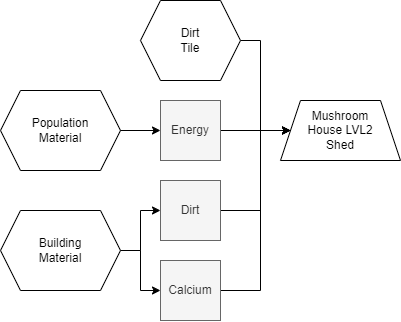

The diagram above was exported from draw.io. Its source (the exported page's mxGraphModel, read from the mxfile embedded in the PNG):
<mxGraphModel dx="2278" dy="1019" grid="1" gridSize="10" guides="1" tooltips="1" connect="1" arrows="1" fold="1" page="0" pageScale="1" pageWidth="1169" pageHeight="827" math="0" shadow="0">
  <root>
    <mxCell id="0" />
    <mxCell id="1" parent="0" />
    <mxCell id="2" value="Mushroom&lt;br&gt;House LVL2&lt;br&gt;Shed" style="shape=trapezoid;perimeter=trapezoidPerimeter;whiteSpace=wrap;html=1;fixedSize=1;" vertex="1" parent="1">
      <mxGeometry x="990" y="430" width="120" height="60" as="geometry" />
    </mxCell>
    <mxCell id="3" style="edgeStyle=orthogonalEdgeStyle;rounded=0;orthogonalLoop=1;jettySize=auto;html=1;entryX=0;entryY=0.5;entryDx=0;entryDy=0;" edge="1" source="4" target="6" parent="1">
      <mxGeometry relative="1" as="geometry" />
    </mxCell>
    <mxCell id="4" value="Population&lt;br&gt;Material" style="shape=hexagon;perimeter=hexagonPerimeter2;whiteSpace=wrap;html=1;fixedSize=1;" vertex="1" parent="1">
      <mxGeometry x="710" y="420" width="120" height="80" as="geometry" />
    </mxCell>
    <mxCell id="5" style="edgeStyle=orthogonalEdgeStyle;rounded=0;orthogonalLoop=1;jettySize=auto;html=1;entryX=0;entryY=0.5;entryDx=0;entryDy=0;" edge="1" source="6" target="2" parent="1">
      <mxGeometry relative="1" as="geometry">
        <mxPoint x="990" y="460" as="targetPoint" />
      </mxGeometry>
    </mxCell>
    <mxCell id="6" value="Energy" style="rounded=0;whiteSpace=wrap;html=1;fillColor=#f5f5f5;strokeColor=#666666;fontColor=#333333;" vertex="1" parent="1">
      <mxGeometry x="870" y="430" width="60" height="60" as="geometry" />
    </mxCell>
    <mxCell id="7" style="edgeStyle=orthogonalEdgeStyle;rounded=0;orthogonalLoop=1;jettySize=auto;html=1;entryX=0;entryY=0.5;entryDx=0;entryDy=0;" edge="1" source="9" target="11" parent="1">
      <mxGeometry relative="1" as="geometry" />
    </mxCell>
    <mxCell id="8" style="edgeStyle=orthogonalEdgeStyle;rounded=0;orthogonalLoop=1;jettySize=auto;html=1;" edge="1" source="9" target="13" parent="1">
      <mxGeometry relative="1" as="geometry" />
    </mxCell>
    <mxCell id="9" value="Building&lt;br&gt;Material" style="shape=hexagon;perimeter=hexagonPerimeter2;whiteSpace=wrap;html=1;fixedSize=1;" vertex="1" parent="1">
      <mxGeometry x="710" y="540" width="120" height="80" as="geometry" />
    </mxCell>
    <mxCell id="10" style="edgeStyle=orthogonalEdgeStyle;rounded=0;orthogonalLoop=1;jettySize=auto;html=1;" edge="1" source="11" parent="1">
      <mxGeometry relative="1" as="geometry">
        <Array as="points">
          <mxPoint x="970" y="540" />
          <mxPoint x="970" y="460" />
        </Array>
        <mxPoint x="1000" y="460" as="targetPoint" />
      </mxGeometry>
    </mxCell>
    <mxCell id="11" value="Dirt" style="rounded=0;whiteSpace=wrap;html=1;fillColor=#f5f5f5;strokeColor=#666666;fontColor=#333333;" vertex="1" parent="1">
      <mxGeometry x="870" y="510" width="60" height="60" as="geometry" />
    </mxCell>
    <mxCell id="12" style="edgeStyle=orthogonalEdgeStyle;rounded=0;orthogonalLoop=1;jettySize=auto;html=1;entryX=0;entryY=0.5;entryDx=0;entryDy=0;" edge="1" source="13" target="2" parent="1">
      <mxGeometry relative="1" as="geometry">
        <Array as="points">
          <mxPoint x="970" y="620" />
          <mxPoint x="970" y="460" />
        </Array>
        <mxPoint x="990" y="460" as="targetPoint" />
      </mxGeometry>
    </mxCell>
    <mxCell id="13" value="Calcium" style="rounded=0;whiteSpace=wrap;html=1;fillColor=#f5f5f5;strokeColor=#666666;fontColor=#333333;" vertex="1" parent="1">
      <mxGeometry x="870" y="590" width="60" height="60" as="geometry" />
    </mxCell>
    <mxCell id="14" style="edgeStyle=orthogonalEdgeStyle;rounded=0;orthogonalLoop=1;jettySize=auto;html=1;entryX=0;entryY=0.5;entryDx=0;entryDy=0;" edge="1" source="15" target="2" parent="1">
      <mxGeometry relative="1" as="geometry">
        <Array as="points">
          <mxPoint x="970" y="370" />
          <mxPoint x="970" y="460" />
        </Array>
      </mxGeometry>
    </mxCell>
    <mxCell id="15" value="Dirt &lt;br&gt;Tile" style="shape=hexagon;perimeter=hexagonPerimeter2;whiteSpace=wrap;html=1;fixedSize=1;" vertex="1" parent="1">
      <mxGeometry x="850" y="330" width="100" height="80" as="geometry" />
    </mxCell>
  </root>
</mxGraphModel>